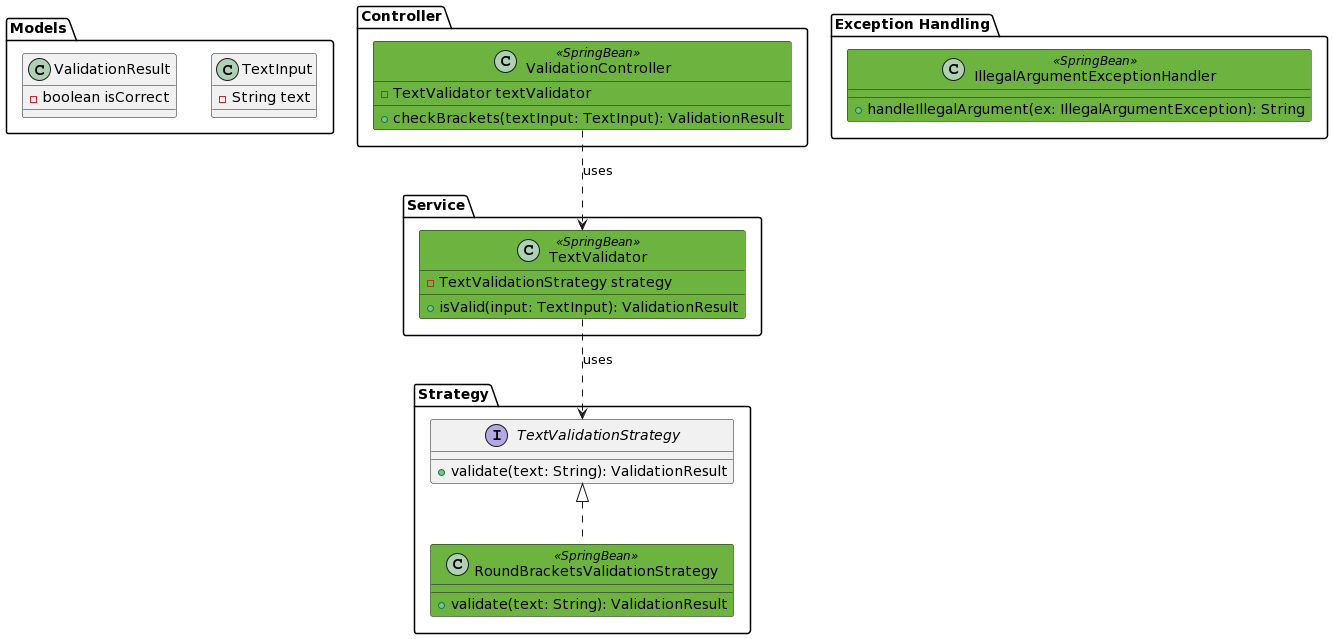

The diagram above was rendered by PlantUML. Its source (embedded in the PNG):
@startuml
!define SPRING_COLOR #6DB33F

skinparam class {
    BackgroundColor<<SpringBean>> SPRING_COLOR
}

package "Models" {
  class TextInput {
    -String text
  }
  
  class ValidationResult {
    -boolean isCorrect
  }
}

package "Strategy" {
  interface TextValidationStrategy {
    +validate(text: String): ValidationResult
  }
  class RoundBracketsValidationStrategy <<SpringBean>> {
    +validate(text: String): ValidationResult
  }
  TextValidationStrategy <|.. RoundBracketsValidationStrategy
}

package "Service" {
  class TextValidator <<SpringBean>> {
    -TextValidationStrategy strategy
    +isValid(input: TextInput): ValidationResult
  }
}

package "Controller" {
  class ValidationController <<SpringBean>> {
    -TextValidator textValidator
    +checkBrackets(textInput: TextInput): ValidationResult
  }
}

package "Exception Handling" {
  class IllegalArgumentExceptionHandler <<SpringBean>> {
    +handleIllegalArgument(ex: IllegalArgumentException): String
  }
}

TextValidator ..> TextValidationStrategy: uses
ValidationController ..> TextValidator: uses
@enduml